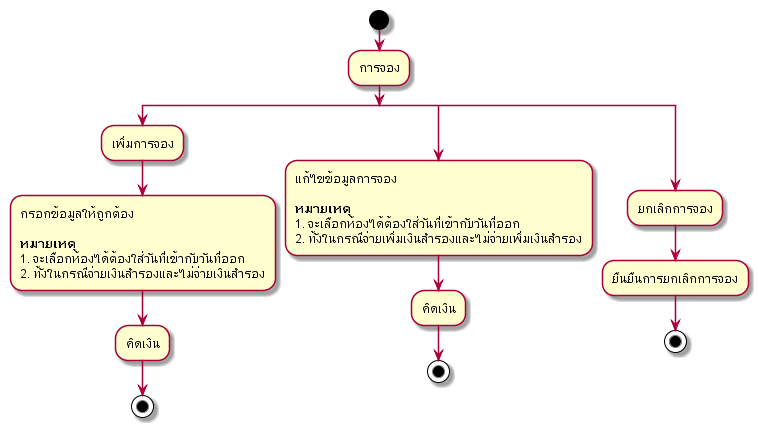

The diagram above was rendered by PlantUML. Its source (embedded in the PNG):
@startuml
start
:การจอง;
split
:เพิ่มการจอง;
:กรอกข้อมูลให้ถูกต้อง

**หมายเหตุ**
1. จะเลือกห้องได้ต้องใส่วันที่เข้ากับวันที่ออก
2. ทั้งในกรณีจ่ายเงินสำรองและไม่จ่ายเงินสำรอง;

    
:คิดเงิน;
stop 
split again
:แก้ไขข้อมูลการจอง

**หมายเหตุ**
1. จะเลือกห้องได้ต้องใส่วันที่เข้ากับวันที่ออก
2. ทั้งในกรณีจ่ายเพิ่มเงินสำรองและไม่จ่ายเพิ่มเงินสำรอง;

:คิดเงิน;
stop
split again
:ยกเลิกการจอง;
:ยืนยืนการยกเลิกการจอง;
stop
end split

@enduml